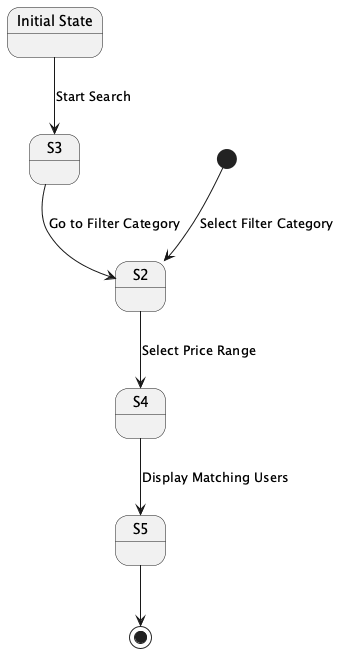

The diagram above was rendered by PlantUML. Its source (embedded in the PNG):
@startuml
state "Initial State" as S1
[*] --> S2 : Select Filter Category
S1 --> S3 : Start Search
S3 --> S2 : Go to Filter Category
S2 --> S4 : Select Price Range
S4 --> S5 : Display Matching Users
S5 --> [*]
@enduml